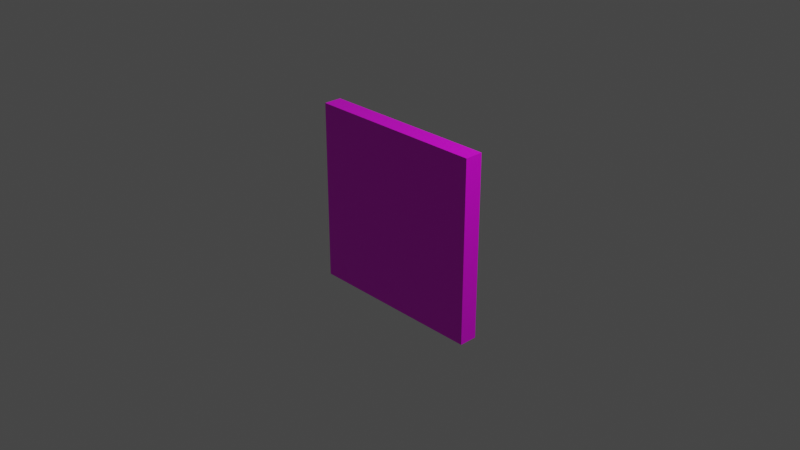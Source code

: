 # Source: bricks.blend  (saved by Blender 2.81.16; exported with 4.5.12 LTS)
import bpy
from mathutils import Matrix  # noqa: F401  (used for matrix-valued properties, if any)

bpy.ops.wm.read_factory_settings(use_empty=True)
scene = bpy.context.scene
scene.name = 'Scene'

# ---- collections
col_collection = bpy.data.collections.new('Collection'); scene.collection.children.link(col_collection)

# ---- images (referenced by path relative to the original .blend; pixels are not part of the script)
import os
ASSET_DIR = os.environ.get("B2B_ASSET_DIR", "")  # directory of the original .blend (textures are referenced by path, not embedded)
HERE = os.path.dirname(os.path.abspath(__file__))  # packed textures are extracted next to this script under _unpacked/

def load_image(name, relpath, width, height, colorspace="sRGB"):
    """Load a texture the original file referenced (path relative to the .blend, or extracted next to this script)."""
    p = next((c for c in (os.path.join(HERE, relpath), os.path.join(ASSET_DIR, relpath)) if relpath and os.path.exists(c)), "")
    if p:
        img = bpy.data.images.load(p, check_existing=True)
        img.name = name
    else:  # same state as the original file: an image datablock whose file is absent (Cycles renders it pink)
        img = bpy.data.images.new(name, width, height)
        img.source = "FILE"
        img.filepath = "//" + (relpath or name)
    img.colorspace_settings.name = colorspace
    return img
img_bricks31_col_jpg = load_image('Bricks31_col.jpg', 'Bricks31_col.jpg', 1024, 1024, 'sRGB')

# ---- materials (node trees are filled in below, after node groups)
mat_material = bpy.data.materials.new('Material')
mat_material.alpha_threshold = 0.0
mat_material.use_transparent_shadow = False
mat_material.line_color = (0.0, 0.0, 0.0, 1.0)

# ---- material node trees
mat_material.use_nodes = True; mat_material.node_tree.nodes.clear()
_N = mat_material.node_tree.nodes; _L = mat_material.node_tree.links
n0 = _N.new('ShaderNodeOutputMaterial'); n0.name = 'Material Output'; n0.location = (300, 300)
n1 = _N.new('ShaderNodeBsdfPrincipled'); n1.name = 'Principled BSDF'; n1.location = (10, 300)
n1.distribution = 'GGX'
n1.subsurface_method = 'BURLEY'
n1.inputs[2].default_value = 0.4
n1.inputs[3].default_value = 1.45
n1.inputs[27].default_value = (0.0, 0.0, 0.0, 1.0)
n1.inputs[28].default_value = 1.0
n2 = _N.new('ShaderNodeTexImage'); n2.name = 'Image Texture'; n2.location = (-396, 246)
n2.image = img_bricks31_col_jpg
_L.new(n1.outputs[0], n0.inputs[0])
_L.new(n2.outputs[0], n1.inputs[0])
n0.is_active_output = True

# ---- world
world_world = bpy.data.worlds.new('World'); scene.world = world_world
world_world.use_nodes = True; world_world.node_tree.nodes.clear()
_N = world_world.node_tree.nodes; _L = world_world.node_tree.links
n0 = _N.new('ShaderNodeOutputWorld'); n0.name = 'World Output'; n0.location = (300, 300)
n1 = _N.new('ShaderNodeBackground'); n1.name = 'Background'; n1.location = (10, 300)
n1.inputs[0].default_value = (0.05088, 0.05088, 0.05088, 1.0)
_L.new(n1.outputs[0], n0.inputs[0])
n0.is_active_output = True
world_world.color = (0.05088, 0.05088, 0.05088)
world_world.use_sun_shadow = False
world_world.sun_shadow_jitter_overblur = 0.0

# ---- cameras
cam_camera = bpy.data.cameras.new('Camera')
cam_camera.clip_end = 100.0
cam_camera.ortho_scale = 7.314

# ---- lights
light_light = bpy.data.lights.new('Light', 'POINT')
light_light.transmission_factor = 0.0
light_light.energy = 1000.0
light_light.shadow_soft_size = 0.1
light_light.shadow_maximum_resolution = 0.006
light_light.use_absolute_resolution = True

# ---- meshes
me_cube = bpy.data.meshes.new('Cube')
me_cube.from_pydata([(1.0, 1.0, 1.0), (1.0, 1.0, -1.0), (1.0, -1.0, 1.0), (1.0, -1.0, -1.0), (-1.0, 1.0, 1.0), (-1.0, 1.0, -1.0), (-1.0, -1.0, 1.0), (-1.0, -1.0, -1.0)], [], [(0, 4, 6, 2), (3, 2, 6, 7), (7, 6, 4, 5), (5, 1, 3, 7), (1, 0, 2, 3), (5, 4, 0, 1)])
_uv = me_cube.uv_layers.new(name='UVMap')
_uv.uv.foreach_set('vector', [0.625, 0.5, 0.875, 0.5, 0.875, 0.75, 0.625, 0.75, 0.375, 0.75, 0.625, 0.75, 0.625, 1.0, 0.375, 1.0, 0.375, 0.0, 0.625, 0.0, 0.625, 0.25, 0.375, 0.25, 0.125, 0.5, 0.375, 0.5, 0.375, 0.75, 0.125, 0.75, 0.375, 0.5, 0.625, 0.5, 0.625, 0.75, 0.375, 0.75, 0.375, 0.25, 0.625, 0.25, 0.625, 0.5, 0.375, 0.5])
me_cube.materials.append(mat_material)
me_cube.use_remesh_preserve_volume = False
me_cube.use_remesh_preserve_attributes = False
me_cube.use_mirror_vertex_groups = False
me_cube.update()

# ---- objects
ob_cube = bpy.data.objects.new('Cube', me_cube)
ob_light = bpy.data.objects.new('Light', light_light)
ob_camera = bpy.data.objects.new('Camera', cam_camera)

# ---- transforms, parenting, visibility, modifiers, constraints
ob_cube.location = (0.0, 0.0, 0.0)
ob_cube.scale = (1.0, 0.1, 1.0)
ob_cube.lock_rotations_4d = False
ob_cube.empty_display_type = 'ARROWS'
ob_cube.lineart.crease_threshold = 0.0
ob_light.location = (4.076, 1.005, 5.904)
ob_light.rotation_euler = (0.6503, 0.05522, 1.866)
ob_light.lock_rotations_4d = False
ob_light.empty_display_type = 'ARROWS'
ob_light.color = (0.0, 0.0, 0.0, 0.0)
ob_light.lineart.crease_threshold = 0.0
ob_camera.location = (7.359, -6.926, 4.958)
ob_camera.rotation_euler = (1.109, 0.0, 0.8149)
ob_camera.lock_rotations_4d = False
ob_camera.empty_display_type = 'ARROWS'
ob_camera.color = (0.0, 0.0, 0.0, 0.0)
ob_camera.display_type = 'WIRE'
ob_camera.lineart.crease_threshold = 0.0

# ---- collection membership
col_collection.objects.link(ob_cube)
col_collection.objects.link(ob_light)
col_collection.objects.link(ob_camera)

# ---- scene / render settings (as saved in the file)
scene.camera = ob_camera
scene.frame_start = 1; scene.frame_end = 250; scene.frame_set(1)
scene.render.engine = 'BLENDER_EEVEE_NEXT'
scene.cycles.use_denoising = False
scene.cycles.samples = 128
scene.cycles.sampling_pattern = 'TABULATED_SOBOL'
scene.cycles.use_adaptive_sampling = False
scene.cycles.use_light_tree = False
scene.view_settings.view_transform = 'Filmic'
bpy.context.view_layer.update()
